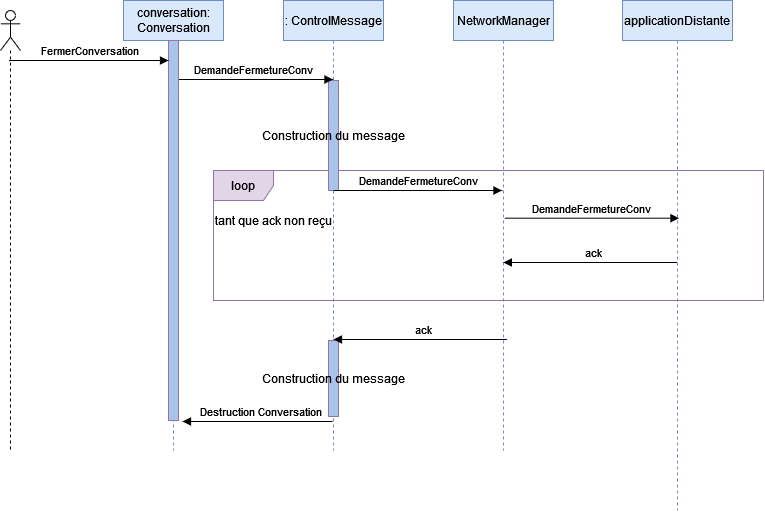

The diagram above was exported from draw.io. Its source (the exported page's mxGraphModel, read from the mxfile embedded in the PNG):
<mxGraphModel dx="920" dy="1630" grid="1" gridSize="10" guides="1" tooltips="1" connect="1" arrows="1" fold="1" page="1" pageScale="1" pageWidth="827" pageHeight="1169" math="0" shadow="0">
  <root>
    <mxCell id="0" />
    <mxCell id="1" parent="0" />
    <mxCell id="cHGZgE5Mo0JHlfNWTbsY-26" value="&lt;div&gt;loop&lt;/div&gt;" style="shape=umlFrame;whiteSpace=wrap;html=1;fillColor=#e1d5e7;strokeColor=#9673a6;" vertex="1" parent="1">
      <mxGeometry x="240" y="100" width="550" height="130" as="geometry" />
    </mxCell>
    <mxCell id="cHGZgE5Mo0JHlfNWTbsY-2" value="" style="shape=umlLifeline;participant=umlActor;perimeter=lifelinePerimeter;whiteSpace=wrap;html=1;container=1;collapsible=0;recursiveResize=0;verticalAlign=top;spacingTop=36;outlineConnect=0;" vertex="1" parent="1">
      <mxGeometry x="27" y="-60" width="20" height="440" as="geometry" />
    </mxCell>
    <mxCell id="cHGZgE5Mo0JHlfNWTbsY-3" value="conversation: Conversation" style="shape=umlLifeline;perimeter=lifelinePerimeter;whiteSpace=wrap;html=1;container=1;collapsible=0;recursiveResize=0;outlineConnect=0;fillColor=#dae8fc;strokeColor=#6c8ebf;" vertex="1" parent="1">
      <mxGeometry x="150" y="-70" width="100" height="450" as="geometry" />
    </mxCell>
    <mxCell id="cHGZgE5Mo0JHlfNWTbsY-4" value=": ControlMessage" style="shape=umlLifeline;perimeter=lifelinePerimeter;whiteSpace=wrap;html=1;container=1;collapsible=0;recursiveResize=0;outlineConnect=0;fillColor=#dae8fc;strokeColor=#6c8ebf;" vertex="1" parent="1">
      <mxGeometry x="310" y="-70" width="100" height="450" as="geometry" />
    </mxCell>
    <mxCell id="cHGZgE5Mo0JHlfNWTbsY-7" value="&lt;div&gt;Construction du message&lt;br&gt;&lt;/div&gt;" style="html=1;points=[];perimeter=orthogonalPerimeter;fillColor=#A9C4EB;strokeColor=#9673a6;" vertex="1" parent="cHGZgE5Mo0JHlfNWTbsY-4">
      <mxGeometry x="45" y="80" width="10" height="110" as="geometry" />
    </mxCell>
    <mxCell id="cHGZgE5Mo0JHlfNWTbsY-9" value="DemandeFermetureConv" style="html=1;verticalAlign=bottom;endArrow=block;rounded=0;" edge="1" parent="cHGZgE5Mo0JHlfNWTbsY-4" target="cHGZgE5Mo0JHlfNWTbsY-4">
      <mxGeometry width="80" relative="1" as="geometry">
        <mxPoint x="-110" y="79" as="sourcePoint" />
        <mxPoint x="19.5" y="79" as="targetPoint" />
      </mxGeometry>
    </mxCell>
    <mxCell id="cHGZgE5Mo0JHlfNWTbsY-12" value="DemandeFermetureConv" style="html=1;verticalAlign=bottom;endArrow=block;rounded=0;exitX=0.6;exitY=1.017;exitDx=0;exitDy=0;exitPerimeter=0;" edge="1" parent="cHGZgE5Mo0JHlfNWTbsY-4">
      <mxGeometry width="80" relative="1" as="geometry">
        <mxPoint x="50" y="189.9999999999999" as="sourcePoint" />
        <mxPoint x="218.5" y="189.9999999999999" as="targetPoint" />
      </mxGeometry>
    </mxCell>
    <mxCell id="cHGZgE5Mo0JHlfNWTbsY-23" value="&lt;div&gt;Construction du message&lt;br&gt;&lt;/div&gt;" style="html=1;points=[];perimeter=orthogonalPerimeter;fillColor=#A9C4EB;strokeColor=#9673a6;" vertex="1" parent="cHGZgE5Mo0JHlfNWTbsY-4">
      <mxGeometry x="45" y="340" width="10" height="76" as="geometry" />
    </mxCell>
    <mxCell id="cHGZgE5Mo0JHlfNWTbsY-28" value="tant que ack non reçu " style="text;html=1;align=center;verticalAlign=middle;resizable=0;points=[];autosize=1;strokeColor=none;fillColor=none;" vertex="1" parent="cHGZgE5Mo0JHlfNWTbsY-4">
      <mxGeometry x="-80" y="205" width="140" height="30" as="geometry" />
    </mxCell>
    <mxCell id="cHGZgE5Mo0JHlfNWTbsY-5" value="NetworkManager" style="shape=umlLifeline;perimeter=lifelinePerimeter;whiteSpace=wrap;html=1;container=1;collapsible=0;recursiveResize=0;outlineConnect=0;fillColor=#dae8fc;strokeColor=#6c8ebf;" vertex="1" parent="1">
      <mxGeometry x="480" y="-70" width="100" height="450" as="geometry" />
    </mxCell>
    <mxCell id="cHGZgE5Mo0JHlfNWTbsY-13" value="DemandeFermetureConv" style="html=1;verticalAlign=bottom;endArrow=block;rounded=0;exitX=0.6;exitY=1.017;exitDx=0;exitDy=0;exitPerimeter=0;" edge="1" parent="cHGZgE5Mo0JHlfNWTbsY-5">
      <mxGeometry width="80" relative="1" as="geometry">
        <mxPoint x="51" y="217.68999999999988" as="sourcePoint" />
        <mxPoint x="225.5" y="217.69" as="targetPoint" />
      </mxGeometry>
    </mxCell>
    <mxCell id="cHGZgE5Mo0JHlfNWTbsY-6" value="applicationDistante" style="shape=umlLifeline;perimeter=lifelinePerimeter;whiteSpace=wrap;html=1;container=1;collapsible=0;recursiveResize=0;outlineConnect=0;fillColor=#dae8fc;strokeColor=#6c8ebf;" vertex="1" parent="1">
      <mxGeometry x="649" y="-70" width="110" height="510" as="geometry" />
    </mxCell>
    <mxCell id="cHGZgE5Mo0JHlfNWTbsY-8" value="" style="html=1;verticalAlign=bottom;endArrow=block;rounded=0;startArrow=none;" edge="1" parent="1" source="cHGZgE5Mo0JHlfNWTbsY-19" target="cHGZgE5Mo0JHlfNWTbsY-3">
      <mxGeometry x="NaN" y="140" width="80" relative="1" as="geometry">
        <mxPoint x="70" y="-1" as="sourcePoint" />
        <mxPoint x="150" y="-1" as="targetPoint" />
        <mxPoint x="-79" y="-115" as="offset" />
      </mxGeometry>
    </mxCell>
    <mxCell id="cHGZgE5Mo0JHlfNWTbsY-18" value="ack" style="html=1;verticalAlign=bottom;endArrow=block;rounded=0;" edge="1" parent="1">
      <mxGeometry x="-0.0382" width="80" relative="1" as="geometry">
        <mxPoint x="703.5" y="192" as="sourcePoint" />
        <mxPoint x="529.875" y="192" as="targetPoint" />
        <Array as="points">
          <mxPoint x="630" y="192" />
          <mxPoint x="620" y="192" />
          <mxPoint x="570" y="192" />
        </Array>
        <mxPoint as="offset" />
      </mxGeometry>
    </mxCell>
    <mxCell id="cHGZgE5Mo0JHlfNWTbsY-19" value="" style="html=1;points=[];perimeter=orthogonalPerimeter;fillColor=#A9C4EB;strokeColor=#9673a6;" vertex="1" parent="1">
      <mxGeometry x="195" y="-30" width="10" height="380" as="geometry" />
    </mxCell>
    <mxCell id="cHGZgE5Mo0JHlfNWTbsY-22" value="ack" style="html=1;verticalAlign=bottom;endArrow=block;rounded=0;" edge="1" parent="1">
      <mxGeometry x="-0.0382" width="80" relative="1" as="geometry">
        <mxPoint x="533.63" y="269" as="sourcePoint" />
        <mxPoint x="360.005" y="269" as="targetPoint" />
        <Array as="points">
          <mxPoint x="460.13" y="269" />
          <mxPoint x="450.13" y="269" />
          <mxPoint x="400.13" y="269" />
        </Array>
        <mxPoint as="offset" />
      </mxGeometry>
    </mxCell>
    <mxCell id="cHGZgE5Mo0JHlfNWTbsY-24" value="Destruction Conversation" style="html=1;verticalAlign=bottom;endArrow=block;rounded=0;" edge="1" parent="1">
      <mxGeometry x="-0.0382" width="80" relative="1" as="geometry">
        <mxPoint x="359" y="351" as="sourcePoint" />
        <mxPoint x="209" y="351" as="targetPoint" />
        <Array as="points">
          <mxPoint x="294.13" y="351" />
          <mxPoint x="284.13" y="351" />
          <mxPoint x="234.13" y="351" />
        </Array>
        <mxPoint as="offset" />
      </mxGeometry>
    </mxCell>
    <mxCell id="cHGZgE5Mo0JHlfNWTbsY-25" value="FermerConversation" style="html=1;verticalAlign=bottom;endArrow=block;rounded=0;" edge="1" parent="1">
      <mxGeometry width="80" relative="1" as="geometry">
        <mxPoint x="35.5" y="-10" as="sourcePoint" />
        <mxPoint x="195.00000000000045" y="-10" as="targetPoint" />
      </mxGeometry>
    </mxCell>
  </root>
</mxGraphModel>